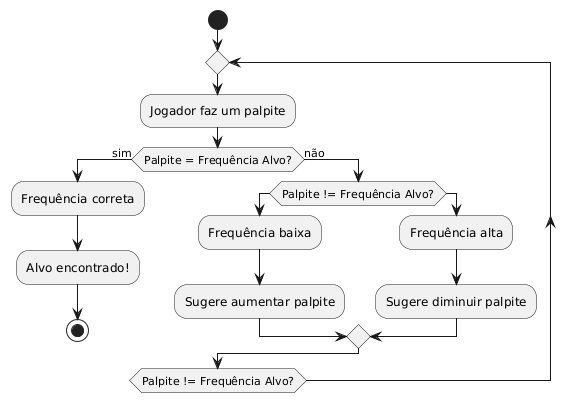

The diagram above was rendered by PlantUML. Its source (embedded in the PNG):
@startuml
start
repeat
    :Jogador faz um palpite;

    if (Palpite = Frequência Alvo?) then (sim)
        :Frequência correta;
        :Alvo encontrado!;
        stop
    else (não)
        if (Palpite != Frequência Alvo?)
            :Frequência baixa;
            :Sugere aumentar palpite;
        else 
            :Frequência alta;
            :Sugere diminuir palpite;
        endif
    endif
repeat while (Palpite != Frequência Alvo?)
@enduml